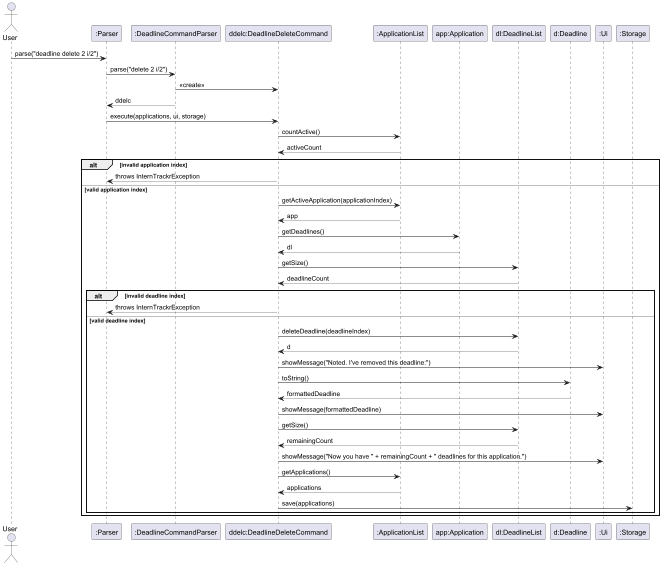

The diagram above was rendered by PlantUML. Its source (embedded in the PNG):
@startuml
actor User
participant ":Parser" as P
participant ":DeadlineCommandParser" as DCP
participant "ddelc:DeadlineDeleteCommand" as DDELC
participant ":ApplicationList" as AL
participant "app:Application" as APP
participant "dl:DeadlineList" as DL
participant "d:Deadline" as D
participant ":Ui" as UI
participant ":Storage" as S

User -> P : parse("deadline delete 2 i/2")
P -> DCP : parse("delete 2 i/2")
DCP -> DDELC : <<create>>
DCP --> P : ddelc

P -> DDELC : execute(applications, ui, storage)

DDELC -> AL : countActive()
AL --> DDELC : activeCount

alt invalid application index
    DDELC --> P : throws InternTrackrException
else valid application index
    DDELC -> AL : getActiveApplication(applicationIndex)
    AL --> DDELC : app
    DDELC -> APP : getDeadlines()
    APP --> DDELC : dl
    DDELC -> DL : getSize()
    DL --> DDELC : deadlineCount

    alt invalid deadline index
        DDELC --> P : throws InternTrackrException
    else valid deadline index
        DDELC -> DL : deleteDeadline(deadlineIndex)
        DL --> DDELC : d
        DDELC -> UI : showMessage("Noted. I've removed this deadline:")
        DDELC -> D : toString()
        D --> DDELC : formattedDeadline
        DDELC -> UI : showMessage(formattedDeadline)
        DDELC -> DL : getSize()
        DL --> DDELC : remainingCount
        DDELC -> UI : showMessage("Now you have " + remainingCount + " deadlines for this application.")
        DDELC -> AL : getApplications()
        AL --> DDELC : applications
        DDELC -> S : save(applications)
    end
end
@enduml